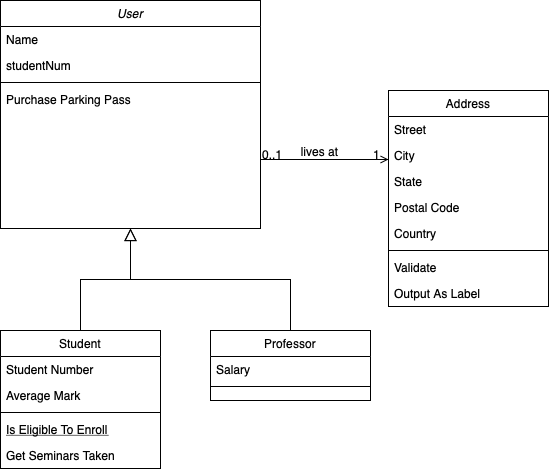

The diagram above was exported from draw.io. Its source (the exported page's mxGraphModel, read from the mxfile embedded in the PNG):
<mxGraphModel dx="1194" dy="772" grid="1" gridSize="10" guides="1" tooltips="1" connect="1" arrows="1" fold="1" page="1" pageScale="1" pageWidth="827" pageHeight="1169" math="0" shadow="0">
  <root>
    <mxCell id="WIyWlLk6GJQsqaUBKTNV-0" />
    <mxCell id="WIyWlLk6GJQsqaUBKTNV-1" parent="WIyWlLk6GJQsqaUBKTNV-0" />
    <mxCell id="zkfFHV4jXpPFQw0GAbJ--0" value="User" style="swimlane;fontStyle=2;align=center;verticalAlign=top;childLayout=stackLayout;horizontal=1;startSize=26;horizontalStack=0;resizeParent=1;resizeLast=0;collapsible=1;marginBottom=0;rounded=0;shadow=0;strokeWidth=1;" parent="WIyWlLk6GJQsqaUBKTNV-1" vertex="1">
      <mxGeometry x="120" y="30" width="260" height="228" as="geometry">
        <mxRectangle x="230" y="140" width="160" height="26" as="alternateBounds" />
      </mxGeometry>
    </mxCell>
    <mxCell id="zkfFHV4jXpPFQw0GAbJ--1" value="Name" style="text;align=left;verticalAlign=top;spacingLeft=4;spacingRight=4;overflow=hidden;rotatable=0;points=[[0,0.5],[1,0.5]];portConstraint=eastwest;" parent="zkfFHV4jXpPFQw0GAbJ--0" vertex="1">
      <mxGeometry y="26" width="260" height="26" as="geometry" />
    </mxCell>
    <mxCell id="zkfFHV4jXpPFQw0GAbJ--2" value="studentNum" style="text;align=left;verticalAlign=top;spacingLeft=4;spacingRight=4;overflow=hidden;rotatable=0;points=[[0,0.5],[1,0.5]];portConstraint=eastwest;rounded=0;shadow=0;html=0;" parent="zkfFHV4jXpPFQw0GAbJ--0" vertex="1">
      <mxGeometry y="52" width="260" height="26" as="geometry" />
    </mxCell>
    <mxCell id="zkfFHV4jXpPFQw0GAbJ--4" value="" style="line;html=1;strokeWidth=1;align=left;verticalAlign=middle;spacingTop=-1;spacingLeft=3;spacingRight=3;rotatable=0;labelPosition=right;points=[];portConstraint=eastwest;" parent="zkfFHV4jXpPFQw0GAbJ--0" vertex="1">
      <mxGeometry y="78" width="260" height="8" as="geometry" />
    </mxCell>
    <mxCell id="zkfFHV4jXpPFQw0GAbJ--5" value="Purchase Parking Pass" style="text;align=left;verticalAlign=top;spacingLeft=4;spacingRight=4;overflow=hidden;rotatable=0;points=[[0,0.5],[1,0.5]];portConstraint=eastwest;" parent="zkfFHV4jXpPFQw0GAbJ--0" vertex="1">
      <mxGeometry y="86" width="260" height="26" as="geometry" />
    </mxCell>
    <mxCell id="zkfFHV4jXpPFQw0GAbJ--6" value="Student" style="swimlane;fontStyle=0;align=center;verticalAlign=top;childLayout=stackLayout;horizontal=1;startSize=26;horizontalStack=0;resizeParent=1;resizeLast=0;collapsible=1;marginBottom=0;rounded=0;shadow=0;strokeWidth=1;" parent="WIyWlLk6GJQsqaUBKTNV-1" vertex="1">
      <mxGeometry x="120" y="360" width="160" height="138" as="geometry">
        <mxRectangle x="130" y="380" width="160" height="26" as="alternateBounds" />
      </mxGeometry>
    </mxCell>
    <mxCell id="zkfFHV4jXpPFQw0GAbJ--7" value="Student Number" style="text;align=left;verticalAlign=top;spacingLeft=4;spacingRight=4;overflow=hidden;rotatable=0;points=[[0,0.5],[1,0.5]];portConstraint=eastwest;" parent="zkfFHV4jXpPFQw0GAbJ--6" vertex="1">
      <mxGeometry y="26" width="160" height="26" as="geometry" />
    </mxCell>
    <mxCell id="zkfFHV4jXpPFQw0GAbJ--8" value="Average Mark" style="text;align=left;verticalAlign=top;spacingLeft=4;spacingRight=4;overflow=hidden;rotatable=0;points=[[0,0.5],[1,0.5]];portConstraint=eastwest;rounded=0;shadow=0;html=0;" parent="zkfFHV4jXpPFQw0GAbJ--6" vertex="1">
      <mxGeometry y="52" width="160" height="26" as="geometry" />
    </mxCell>
    <mxCell id="zkfFHV4jXpPFQw0GAbJ--9" value="" style="line;html=1;strokeWidth=1;align=left;verticalAlign=middle;spacingTop=-1;spacingLeft=3;spacingRight=3;rotatable=0;labelPosition=right;points=[];portConstraint=eastwest;" parent="zkfFHV4jXpPFQw0GAbJ--6" vertex="1">
      <mxGeometry y="78" width="160" height="8" as="geometry" />
    </mxCell>
    <mxCell id="zkfFHV4jXpPFQw0GAbJ--10" value="Is Eligible To Enroll" style="text;align=left;verticalAlign=top;spacingLeft=4;spacingRight=4;overflow=hidden;rotatable=0;points=[[0,0.5],[1,0.5]];portConstraint=eastwest;fontStyle=4" parent="zkfFHV4jXpPFQw0GAbJ--6" vertex="1">
      <mxGeometry y="86" width="160" height="26" as="geometry" />
    </mxCell>
    <mxCell id="zkfFHV4jXpPFQw0GAbJ--11" value="Get Seminars Taken" style="text;align=left;verticalAlign=top;spacingLeft=4;spacingRight=4;overflow=hidden;rotatable=0;points=[[0,0.5],[1,0.5]];portConstraint=eastwest;" parent="zkfFHV4jXpPFQw0GAbJ--6" vertex="1">
      <mxGeometry y="112" width="160" height="26" as="geometry" />
    </mxCell>
    <mxCell id="zkfFHV4jXpPFQw0GAbJ--12" value="" style="endArrow=block;endSize=10;endFill=0;shadow=0;strokeWidth=1;rounded=0;curved=0;edgeStyle=elbowEdgeStyle;elbow=vertical;" parent="WIyWlLk6GJQsqaUBKTNV-1" source="zkfFHV4jXpPFQw0GAbJ--6" target="zkfFHV4jXpPFQw0GAbJ--0" edge="1">
      <mxGeometry width="160" relative="1" as="geometry">
        <mxPoint x="200" y="203" as="sourcePoint" />
        <mxPoint x="200" y="203" as="targetPoint" />
      </mxGeometry>
    </mxCell>
    <mxCell id="zkfFHV4jXpPFQw0GAbJ--13" value="Professor" style="swimlane;fontStyle=0;align=center;verticalAlign=top;childLayout=stackLayout;horizontal=1;startSize=26;horizontalStack=0;resizeParent=1;resizeLast=0;collapsible=1;marginBottom=0;rounded=0;shadow=0;strokeWidth=1;" parent="WIyWlLk6GJQsqaUBKTNV-1" vertex="1">
      <mxGeometry x="330" y="360" width="160" height="70" as="geometry">
        <mxRectangle x="340" y="380" width="170" height="26" as="alternateBounds" />
      </mxGeometry>
    </mxCell>
    <mxCell id="zkfFHV4jXpPFQw0GAbJ--14" value="Salary" style="text;align=left;verticalAlign=top;spacingLeft=4;spacingRight=4;overflow=hidden;rotatable=0;points=[[0,0.5],[1,0.5]];portConstraint=eastwest;" parent="zkfFHV4jXpPFQw0GAbJ--13" vertex="1">
      <mxGeometry y="26" width="160" height="26" as="geometry" />
    </mxCell>
    <mxCell id="zkfFHV4jXpPFQw0GAbJ--15" value="" style="line;html=1;strokeWidth=1;align=left;verticalAlign=middle;spacingTop=-1;spacingLeft=3;spacingRight=3;rotatable=0;labelPosition=right;points=[];portConstraint=eastwest;" parent="zkfFHV4jXpPFQw0GAbJ--13" vertex="1">
      <mxGeometry y="52" width="160" height="8" as="geometry" />
    </mxCell>
    <mxCell id="zkfFHV4jXpPFQw0GAbJ--16" value="" style="endArrow=block;endSize=10;endFill=0;shadow=0;strokeWidth=1;rounded=0;curved=0;edgeStyle=elbowEdgeStyle;elbow=vertical;" parent="WIyWlLk6GJQsqaUBKTNV-1" source="zkfFHV4jXpPFQw0GAbJ--13" target="zkfFHV4jXpPFQw0GAbJ--0" edge="1">
      <mxGeometry width="160" relative="1" as="geometry">
        <mxPoint x="210" y="373" as="sourcePoint" />
        <mxPoint x="310" y="271" as="targetPoint" />
      </mxGeometry>
    </mxCell>
    <mxCell id="zkfFHV4jXpPFQw0GAbJ--17" value="Address" style="swimlane;fontStyle=0;align=center;verticalAlign=top;childLayout=stackLayout;horizontal=1;startSize=26;horizontalStack=0;resizeParent=1;resizeLast=0;collapsible=1;marginBottom=0;rounded=0;shadow=0;strokeWidth=1;" parent="WIyWlLk6GJQsqaUBKTNV-1" vertex="1">
      <mxGeometry x="508" y="120" width="160" height="216" as="geometry">
        <mxRectangle x="550" y="140" width="160" height="26" as="alternateBounds" />
      </mxGeometry>
    </mxCell>
    <mxCell id="zkfFHV4jXpPFQw0GAbJ--18" value="Street" style="text;align=left;verticalAlign=top;spacingLeft=4;spacingRight=4;overflow=hidden;rotatable=0;points=[[0,0.5],[1,0.5]];portConstraint=eastwest;" parent="zkfFHV4jXpPFQw0GAbJ--17" vertex="1">
      <mxGeometry y="26" width="160" height="26" as="geometry" />
    </mxCell>
    <mxCell id="zkfFHV4jXpPFQw0GAbJ--19" value="City" style="text;align=left;verticalAlign=top;spacingLeft=4;spacingRight=4;overflow=hidden;rotatable=0;points=[[0,0.5],[1,0.5]];portConstraint=eastwest;rounded=0;shadow=0;html=0;" parent="zkfFHV4jXpPFQw0GAbJ--17" vertex="1">
      <mxGeometry y="52" width="160" height="26" as="geometry" />
    </mxCell>
    <mxCell id="zkfFHV4jXpPFQw0GAbJ--20" value="State" style="text;align=left;verticalAlign=top;spacingLeft=4;spacingRight=4;overflow=hidden;rotatable=0;points=[[0,0.5],[1,0.5]];portConstraint=eastwest;rounded=0;shadow=0;html=0;" parent="zkfFHV4jXpPFQw0GAbJ--17" vertex="1">
      <mxGeometry y="78" width="160" height="26" as="geometry" />
    </mxCell>
    <mxCell id="zkfFHV4jXpPFQw0GAbJ--21" value="Postal Code" style="text;align=left;verticalAlign=top;spacingLeft=4;spacingRight=4;overflow=hidden;rotatable=0;points=[[0,0.5],[1,0.5]];portConstraint=eastwest;rounded=0;shadow=0;html=0;" parent="zkfFHV4jXpPFQw0GAbJ--17" vertex="1">
      <mxGeometry y="104" width="160" height="26" as="geometry" />
    </mxCell>
    <mxCell id="zkfFHV4jXpPFQw0GAbJ--22" value="Country" style="text;align=left;verticalAlign=top;spacingLeft=4;spacingRight=4;overflow=hidden;rotatable=0;points=[[0,0.5],[1,0.5]];portConstraint=eastwest;rounded=0;shadow=0;html=0;" parent="zkfFHV4jXpPFQw0GAbJ--17" vertex="1">
      <mxGeometry y="130" width="160" height="26" as="geometry" />
    </mxCell>
    <mxCell id="zkfFHV4jXpPFQw0GAbJ--23" value="" style="line;html=1;strokeWidth=1;align=left;verticalAlign=middle;spacingTop=-1;spacingLeft=3;spacingRight=3;rotatable=0;labelPosition=right;points=[];portConstraint=eastwest;" parent="zkfFHV4jXpPFQw0GAbJ--17" vertex="1">
      <mxGeometry y="156" width="160" height="8" as="geometry" />
    </mxCell>
    <mxCell id="zkfFHV4jXpPFQw0GAbJ--24" value="Validate" style="text;align=left;verticalAlign=top;spacingLeft=4;spacingRight=4;overflow=hidden;rotatable=0;points=[[0,0.5],[1,0.5]];portConstraint=eastwest;" parent="zkfFHV4jXpPFQw0GAbJ--17" vertex="1">
      <mxGeometry y="164" width="160" height="26" as="geometry" />
    </mxCell>
    <mxCell id="zkfFHV4jXpPFQw0GAbJ--25" value="Output As Label" style="text;align=left;verticalAlign=top;spacingLeft=4;spacingRight=4;overflow=hidden;rotatable=0;points=[[0,0.5],[1,0.5]];portConstraint=eastwest;" parent="zkfFHV4jXpPFQw0GAbJ--17" vertex="1">
      <mxGeometry y="190" width="160" height="26" as="geometry" />
    </mxCell>
    <mxCell id="zkfFHV4jXpPFQw0GAbJ--26" value="" style="endArrow=open;shadow=0;strokeWidth=1;rounded=0;curved=0;endFill=1;edgeStyle=elbowEdgeStyle;elbow=vertical;" parent="WIyWlLk6GJQsqaUBKTNV-1" source="zkfFHV4jXpPFQw0GAbJ--0" target="zkfFHV4jXpPFQw0GAbJ--17" edge="1">
      <mxGeometry x="0.5" y="41" relative="1" as="geometry">
        <mxPoint x="380" y="192" as="sourcePoint" />
        <mxPoint x="540" y="192" as="targetPoint" />
        <mxPoint x="-40" y="32" as="offset" />
      </mxGeometry>
    </mxCell>
    <mxCell id="zkfFHV4jXpPFQw0GAbJ--27" value="0..1" style="resizable=0;align=left;verticalAlign=bottom;labelBackgroundColor=none;fontSize=12;" parent="zkfFHV4jXpPFQw0GAbJ--26" connectable="0" vertex="1">
      <mxGeometry x="-1" relative="1" as="geometry">
        <mxPoint y="4" as="offset" />
      </mxGeometry>
    </mxCell>
    <mxCell id="zkfFHV4jXpPFQw0GAbJ--28" value="1" style="resizable=0;align=right;verticalAlign=bottom;labelBackgroundColor=none;fontSize=12;" parent="zkfFHV4jXpPFQw0GAbJ--26" connectable="0" vertex="1">
      <mxGeometry x="1" relative="1" as="geometry">
        <mxPoint x="-7" y="4" as="offset" />
      </mxGeometry>
    </mxCell>
    <mxCell id="zkfFHV4jXpPFQw0GAbJ--29" value="lives at" style="text;html=1;resizable=0;points=[];;align=center;verticalAlign=middle;labelBackgroundColor=none;rounded=0;shadow=0;strokeWidth=1;fontSize=12;" parent="zkfFHV4jXpPFQw0GAbJ--26" vertex="1" connectable="0">
      <mxGeometry x="0.5" y="49" relative="1" as="geometry">
        <mxPoint x="-38" y="40" as="offset" />
      </mxGeometry>
    </mxCell>
  </root>
</mxGraphModel>